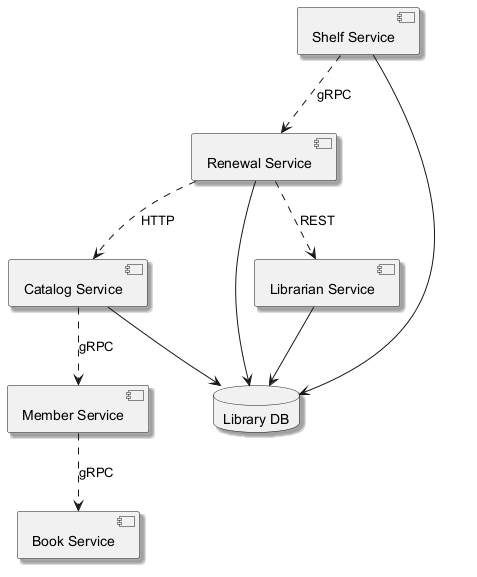

The diagram above was rendered by PlantUML. Its source (embedded in the PNG):
@startuml
skinparam monochrome true
skinparam shadowing true
component "Librarian Service" as C_LibrarianService
component "Catalog Service" as C_CatalogService
component "Member Service" as C_MemberService
component "Renewal Service" as C_RenewalService
component "Shelf Service" as C_ShelfService
component "Book Service" as C_BookService
database "Library DB" as DB_library
C_LibrarianService --> DB_library
C_CatalogService --> DB_library
C_RenewalService --> DB_library
C_ShelfService --> DB_library
C_CatalogService ..> C_MemberService : gRPC
C_MemberService ..> C_BookService : gRPC
C_ShelfService ..> C_RenewalService : gRPC
C_RenewalService ..> C_LibrarianService : REST
C_RenewalService ..> C_CatalogService : HTTP
@enduml